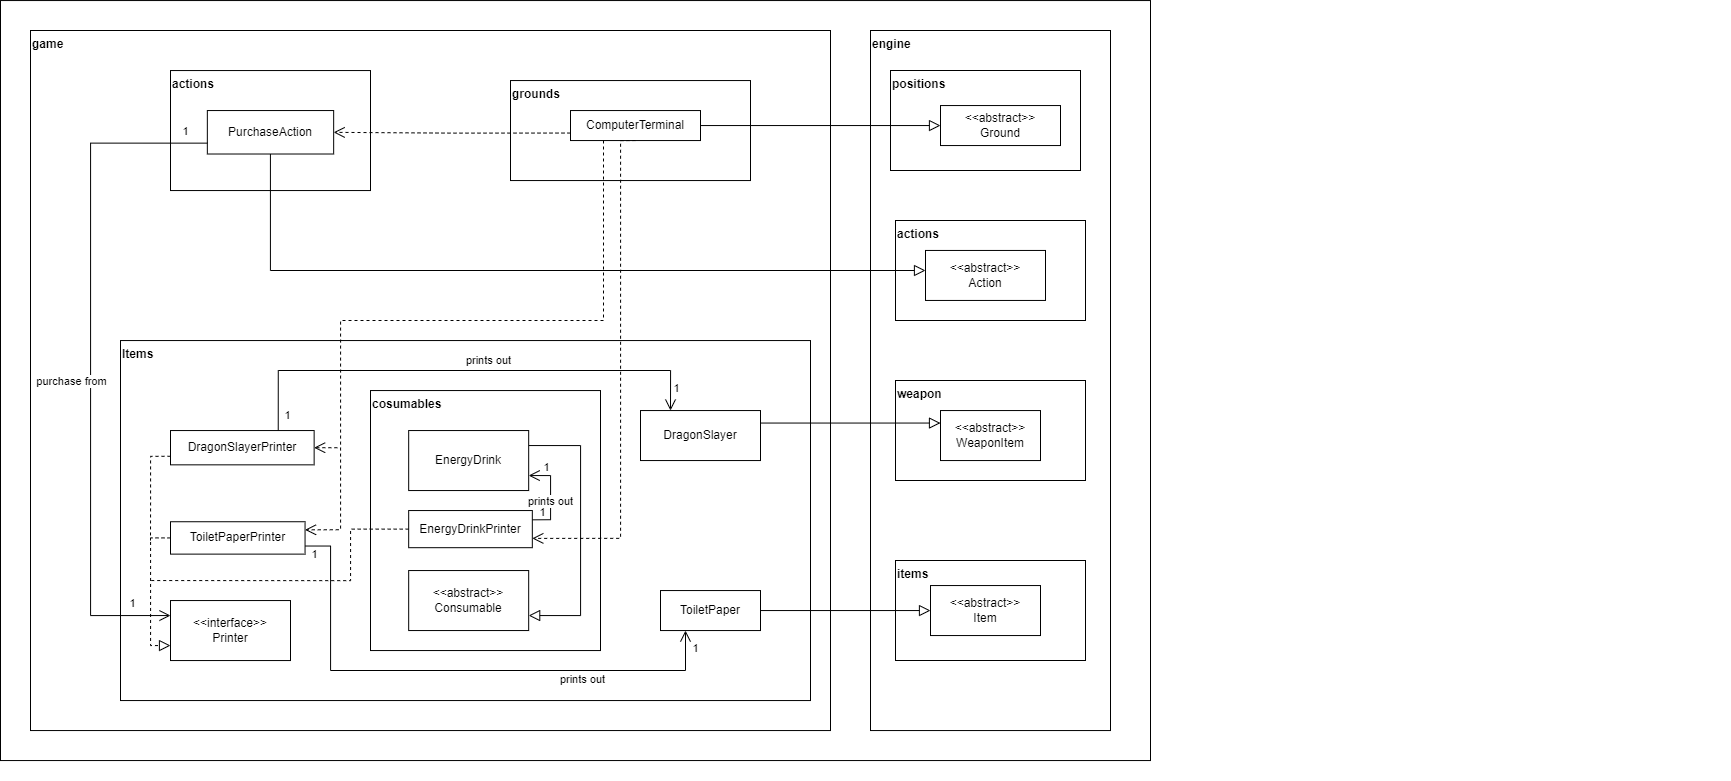

The diagram above was exported from draw.io. Its source (the exported page's mxGraphModel, read from the mxfile embedded in the PNG):
<mxGraphModel dx="2619" dy="818" grid="1" gridSize="10" guides="1" tooltips="1" connect="1" arrows="1" fold="1" page="1" pageScale="1" pageWidth="850" pageHeight="1100" math="0" shadow="0">
  <root>
    <mxCell id="0" />
    <mxCell id="1" parent="0" />
    <mxCell id="mpNRFq47vWLC_yLeatln-13" value="" style="group" parent="1" vertex="1" connectable="0">
      <mxGeometry x="-520" y="270.05" width="1050" height="710" as="geometry" />
    </mxCell>
    <mxCell id="ID4nnVi9zRnS5bDG8jYJ-23" value="" style="rounded=0;whiteSpace=wrap;html=1;verticalAlign=top;align=left;labelPosition=center;verticalLabelPosition=middle;fontStyle=1;movable=1;resizable=1;rotatable=1;deletable=1;editable=1;locked=0;connectable=1;" vertex="1" parent="mpNRFq47vWLC_yLeatln-13">
      <mxGeometry x="-170" y="-70" width="1150" height="760" as="geometry" />
    </mxCell>
    <mxCell id="ID4nnVi9zRnS5bDG8jYJ-3" value="engine" style="rounded=0;whiteSpace=wrap;html=1;verticalAlign=top;align=left;labelPosition=center;verticalLabelPosition=middle;fontStyle=1;movable=1;resizable=1;rotatable=1;deletable=1;editable=1;locked=0;connectable=1;" vertex="1" parent="mpNRFq47vWLC_yLeatln-13">
      <mxGeometry x="700" y="-40.05" width="240" height="700.05" as="geometry" />
    </mxCell>
    <mxCell id="ID4nnVi9zRnS5bDG8jYJ-1" value="game" style="rounded=0;whiteSpace=wrap;html=1;verticalAlign=top;align=left;labelPosition=center;verticalLabelPosition=middle;fontStyle=1;movable=1;resizable=1;rotatable=1;deletable=1;editable=1;locked=0;connectable=1;" vertex="1" parent="mpNRFq47vWLC_yLeatln-13">
      <mxGeometry x="-140" y="-40.05" width="800" height="700.05" as="geometry" />
    </mxCell>
    <mxCell id="mpNRFq47vWLC_yLeatln-12" value="actions" style="rounded=0;whiteSpace=wrap;html=1;align=left;verticalAlign=top;fontStyle=1" parent="mpNRFq47vWLC_yLeatln-13" vertex="1">
      <mxGeometry width="200" height="120" as="geometry" />
    </mxCell>
    <mxCell id="mpNRFq47vWLC_yLeatln-2" value="PurchaseAction" style="rounded=0;whiteSpace=wrap;html=1;" parent="mpNRFq47vWLC_yLeatln-13" vertex="1">
      <mxGeometry x="36.84" y="40" width="126.32" height="43.46" as="geometry" />
    </mxCell>
    <mxCell id="ID4nnVi9zRnS5bDG8jYJ-8" value="weapon" style="rounded=0;whiteSpace=wrap;html=1;fontStyle=1;align=left;verticalAlign=top;" vertex="1" parent="mpNRFq47vWLC_yLeatln-13">
      <mxGeometry x="725" y="309.95" width="190" height="100" as="geometry" />
    </mxCell>
    <mxCell id="ID4nnVi9zRnS5bDG8jYJ-9" value="items" style="rounded=0;whiteSpace=wrap;html=1;fontStyle=1;align=left;verticalAlign=top;" vertex="1" parent="mpNRFq47vWLC_yLeatln-13">
      <mxGeometry x="725" y="489.95" width="190" height="100" as="geometry" />
    </mxCell>
    <mxCell id="mpNRFq47vWLC_yLeatln-21" value="" style="group" parent="1" vertex="1" connectable="0">
      <mxGeometry x="-180.00000000000003" y="280.05" width="240" height="190" as="geometry" />
    </mxCell>
    <mxCell id="mpNRFq47vWLC_yLeatln-19" value="grounds" style="rounded=0;whiteSpace=wrap;html=1;fontStyle=1;align=left;verticalAlign=top;" parent="mpNRFq47vWLC_yLeatln-21" vertex="1">
      <mxGeometry width="240" height="100" as="geometry" />
    </mxCell>
    <mxCell id="mpNRFq47vWLC_yLeatln-1" value="ComputerTerminal" style="rounded=0;whiteSpace=wrap;html=1;" parent="mpNRFq47vWLC_yLeatln-21" vertex="1">
      <mxGeometry x="60" y="30" width="130" height="30" as="geometry" />
    </mxCell>
    <mxCell id="mpNRFq47vWLC_yLeatln-10" value="Items" style="rounded=0;whiteSpace=wrap;html=1;verticalAlign=top;align=left;labelPosition=center;verticalLabelPosition=middle;fontStyle=1;movable=1;resizable=1;rotatable=1;deletable=1;editable=1;locked=0;connectable=1;fillColor=default;" parent="1" vertex="1">
      <mxGeometry x="-570" y="540.05" width="690" height="360" as="geometry" />
    </mxCell>
    <mxCell id="mpNRFq47vWLC_yLeatln-43" style="edgeStyle=orthogonalEdgeStyle;rounded=0;orthogonalLoop=1;jettySize=auto;html=1;exitX=0;exitY=0.75;exitDx=0;exitDy=0;endArrow=none;endFill=0;dashed=1;" parent="1" source="mpNRFq47vWLC_yLeatln-8" edge="1">
      <mxGeometry relative="1" as="geometry">
        <mxPoint x="-540" y="740.05" as="targetPoint" />
      </mxGeometry>
    </mxCell>
    <mxCell id="mpNRFq47vWLC_yLeatln-49" style="edgeStyle=orthogonalEdgeStyle;rounded=0;orthogonalLoop=1;jettySize=auto;html=1;exitX=0.75;exitY=0;exitDx=0;exitDy=0;entryX=0.25;entryY=0;entryDx=0;entryDy=0;endArrow=open;endFill=0;endSize=9;" parent="1" source="mpNRFq47vWLC_yLeatln-8" target="mpNRFq47vWLC_yLeatln-26" edge="1">
      <mxGeometry relative="1" as="geometry">
        <Array as="points">
          <mxPoint x="-412" y="570.05" />
          <mxPoint x="-20.000000000000057" y="570.05" />
        </Array>
      </mxGeometry>
    </mxCell>
    <mxCell id="mpNRFq47vWLC_yLeatln-57" value="1" style="edgeLabel;html=1;align=center;verticalAlign=middle;resizable=0;points=[];" parent="mpNRFq47vWLC_yLeatln-49" vertex="1" connectable="0">
      <mxGeometry x="-0.936" y="2" relative="1" as="geometry">
        <mxPoint x="10" as="offset" />
      </mxGeometry>
    </mxCell>
    <mxCell id="mpNRFq47vWLC_yLeatln-61" value="1" style="edgeLabel;html=1;align=center;verticalAlign=middle;resizable=0;points=[];" parent="mpNRFq47vWLC_yLeatln-49" vertex="1" connectable="0">
      <mxGeometry x="0.9044" y="-1" relative="1" as="geometry">
        <mxPoint x="6" as="offset" />
      </mxGeometry>
    </mxCell>
    <mxCell id="mpNRFq47vWLC_yLeatln-68" value="prints out" style="edgeLabel;html=1;align=center;verticalAlign=middle;resizable=0;points=[];" parent="mpNRFq47vWLC_yLeatln-49" vertex="1" connectable="0">
      <mxGeometry x="0.0751" y="-1" relative="1" as="geometry">
        <mxPoint x="5" y="-12" as="offset" />
      </mxGeometry>
    </mxCell>
    <mxCell id="mpNRFq47vWLC_yLeatln-56" style="edgeStyle=orthogonalEdgeStyle;rounded=0;orthogonalLoop=1;jettySize=auto;html=1;exitX=1;exitY=0.5;exitDx=0;exitDy=0;endArrow=none;endFill=0;strokeColor=default;startArrow=open;startFill=0;dashed=1;endSize=6;startSize=9;" parent="1" source="mpNRFq47vWLC_yLeatln-8" edge="1">
      <mxGeometry relative="1" as="geometry">
        <mxPoint x="-350" y="647.05" as="targetPoint" />
      </mxGeometry>
    </mxCell>
    <mxCell id="mpNRFq47vWLC_yLeatln-8" value="DragonSlayerPrinter" style="rounded=0;whiteSpace=wrap;html=1;movable=1;resizable=1;rotatable=1;deletable=1;editable=1;locked=0;connectable=1;" parent="1" vertex="1">
      <mxGeometry x="-520" y="630.05" width="143.64" height="34.29" as="geometry" />
    </mxCell>
    <mxCell id="mpNRFq47vWLC_yLeatln-42" style="edgeStyle=orthogonalEdgeStyle;rounded=0;orthogonalLoop=1;jettySize=auto;html=1;exitX=0;exitY=0.5;exitDx=0;exitDy=0;entryX=0;entryY=0.75;entryDx=0;entryDy=0;dashed=1;endArrow=block;endFill=0;endSize=9;" parent="1" source="mpNRFq47vWLC_yLeatln-9" target="mpNRFq47vWLC_yLeatln-23" edge="1">
      <mxGeometry relative="1" as="geometry" />
    </mxCell>
    <mxCell id="mpNRFq47vWLC_yLeatln-48" style="edgeStyle=orthogonalEdgeStyle;rounded=0;orthogonalLoop=1;jettySize=auto;html=1;exitX=1;exitY=0.75;exitDx=0;exitDy=0;entryX=0.25;entryY=1;entryDx=0;entryDy=0;endArrow=open;endFill=0;endSize=9;verticalAlign=top;labelPosition=center;verticalLabelPosition=bottom;align=center;fontSize=31;" parent="1" source="mpNRFq47vWLC_yLeatln-9" target="mpNRFq47vWLC_yLeatln-6" edge="1">
      <mxGeometry relative="1" as="geometry">
        <Array as="points">
          <mxPoint x="-360" y="746.05" />
          <mxPoint x="-360" y="870.05" />
          <mxPoint x="-5.000000000000057" y="870.05" />
        </Array>
      </mxGeometry>
    </mxCell>
    <mxCell id="mpNRFq47vWLC_yLeatln-58" value="1" style="edgeLabel;html=1;align=center;verticalAlign=middle;resizable=0;points=[];" parent="mpNRFq47vWLC_yLeatln-48" vertex="1" connectable="0">
      <mxGeometry x="-0.9633" y="1" relative="1" as="geometry">
        <mxPoint x="-1" y="9" as="offset" />
      </mxGeometry>
    </mxCell>
    <mxCell id="mpNRFq47vWLC_yLeatln-63" value="1" style="edgeLabel;html=1;align=center;verticalAlign=middle;resizable=0;points=[];" parent="mpNRFq47vWLC_yLeatln-48" vertex="1" connectable="0">
      <mxGeometry x="0.937" relative="1" as="geometry">
        <mxPoint x="9" as="offset" />
      </mxGeometry>
    </mxCell>
    <mxCell id="mpNRFq47vWLC_yLeatln-70" value="prints out" style="edgeLabel;html=1;align=center;verticalAlign=middle;resizable=0;points=[];" parent="mpNRFq47vWLC_yLeatln-48" vertex="1" connectable="0">
      <mxGeometry x="0.4764" y="2" relative="1" as="geometry">
        <mxPoint y="10" as="offset" />
      </mxGeometry>
    </mxCell>
    <mxCell id="mpNRFq47vWLC_yLeatln-9" value="ToiletPaperPrinter" style="rounded=0;whiteSpace=wrap;html=1;movable=1;resizable=1;rotatable=1;deletable=1;editable=1;locked=0;connectable=1;" parent="1" vertex="1">
      <mxGeometry x="-520" y="721.2399999999999" width="134.55" height="32.38" as="geometry" />
    </mxCell>
    <mxCell id="mpNRFq47vWLC_yLeatln-23" value="&lt;div&gt;&amp;lt;&amp;lt;interface&amp;gt;&amp;gt;&lt;/div&gt;Printer" style="rounded=0;whiteSpace=wrap;html=1;" parent="1" vertex="1">
      <mxGeometry x="-520" y="800.05" width="120" height="60" as="geometry" />
    </mxCell>
    <mxCell id="mpNRFq47vWLC_yLeatln-25" value="cosumables" style="rounded=0;whiteSpace=wrap;html=1;fontStyle=1;align=left;verticalAlign=top;" parent="1" vertex="1">
      <mxGeometry x="-320" y="590.05" width="230" height="260" as="geometry" />
    </mxCell>
    <mxCell id="mpNRFq47vWLC_yLeatln-46" style="edgeStyle=orthogonalEdgeStyle;rounded=0;orthogonalLoop=1;jettySize=auto;html=1;exitX=0;exitY=0.5;exitDx=0;exitDy=0;dashed=1;endArrow=none;endFill=0;" parent="1" source="mpNRFq47vWLC_yLeatln-4" edge="1">
      <mxGeometry relative="1" as="geometry">
        <mxPoint x="-540" y="780.05" as="targetPoint" />
        <Array as="points">
          <mxPoint x="-340" y="729.05" />
          <mxPoint x="-340" y="780.05" />
        </Array>
      </mxGeometry>
    </mxCell>
    <mxCell id="mpNRFq47vWLC_yLeatln-47" style="edgeStyle=orthogonalEdgeStyle;rounded=0;orthogonalLoop=1;jettySize=auto;html=1;exitX=1;exitY=0.25;exitDx=0;exitDy=0;entryX=1;entryY=0.75;entryDx=0;entryDy=0;endArrow=open;endFill=0;endSize=9;" parent="1" source="mpNRFq47vWLC_yLeatln-4" target="mpNRFq47vWLC_yLeatln-24" edge="1">
      <mxGeometry relative="1" as="geometry">
        <Array as="points">
          <mxPoint x="-140.00000000000006" y="719.05" />
          <mxPoint x="-140.00000000000006" y="675.05" />
        </Array>
      </mxGeometry>
    </mxCell>
    <mxCell id="mpNRFq47vWLC_yLeatln-60" value="1" style="edgeLabel;html=1;align=center;verticalAlign=middle;resizable=0;points=[];" parent="mpNRFq47vWLC_yLeatln-47" vertex="1" connectable="0">
      <mxGeometry x="-0.7024" relative="1" as="geometry">
        <mxPoint x="-3" y="-8" as="offset" />
      </mxGeometry>
    </mxCell>
    <mxCell id="mpNRFq47vWLC_yLeatln-62" value="1" style="edgeLabel;html=1;align=center;verticalAlign=middle;resizable=0;points=[];" parent="mpNRFq47vWLC_yLeatln-47" vertex="1" connectable="0">
      <mxGeometry x="0.5968" y="1" relative="1" as="geometry">
        <mxPoint y="-10" as="offset" />
      </mxGeometry>
    </mxCell>
    <mxCell id="mpNRFq47vWLC_yLeatln-69" value="prints out" style="edgeLabel;html=1;align=center;verticalAlign=middle;resizable=0;points=[];" parent="mpNRFq47vWLC_yLeatln-47" vertex="1" connectable="0">
      <mxGeometry x="0.0395" y="1" relative="1" as="geometry">
        <mxPoint y="6" as="offset" />
      </mxGeometry>
    </mxCell>
    <mxCell id="mpNRFq47vWLC_yLeatln-4" value="EnergyDrinkPrinter" style="rounded=0;whiteSpace=wrap;html=1;movable=1;resizable=1;rotatable=1;deletable=1;editable=1;locked=0;connectable=1;" parent="1" vertex="1">
      <mxGeometry x="-281.82000000000005" y="710.05" width="123.64" height="37.14" as="geometry" />
    </mxCell>
    <mxCell id="mpNRFq47vWLC_yLeatln-40" style="edgeStyle=orthogonalEdgeStyle;rounded=0;orthogonalLoop=1;jettySize=auto;html=1;exitX=1;exitY=0.25;exitDx=0;exitDy=0;entryX=1;entryY=0.75;entryDx=0;entryDy=0;endArrow=block;endFill=0;endSize=9;" parent="1" source="mpNRFq47vWLC_yLeatln-24" target="mpNRFq47vWLC_yLeatln-28" edge="1">
      <mxGeometry relative="1" as="geometry">
        <Array as="points">
          <mxPoint x="-110.00000000000006" y="645.05" />
          <mxPoint x="-110.00000000000006" y="815.05" />
        </Array>
      </mxGeometry>
    </mxCell>
    <mxCell id="mpNRFq47vWLC_yLeatln-24" value="EnergyDrink" style="rounded=0;whiteSpace=wrap;html=1;" parent="1" vertex="1">
      <mxGeometry x="-281.82000000000005" y="630.05" width="120" height="60" as="geometry" />
    </mxCell>
    <mxCell id="mpNRFq47vWLC_yLeatln-41" style="edgeStyle=orthogonalEdgeStyle;rounded=0;orthogonalLoop=1;jettySize=auto;html=1;exitX=1;exitY=0.25;exitDx=0;exitDy=0;entryX=0;entryY=0.25;entryDx=0;entryDy=0;endArrow=block;endFill=0;endSize=9;" parent="1" source="mpNRFq47vWLC_yLeatln-26" target="mpNRFq47vWLC_yLeatln-27" edge="1">
      <mxGeometry relative="1" as="geometry" />
    </mxCell>
    <mxCell id="mpNRFq47vWLC_yLeatln-26" value="DragonSlayer" style="rounded=0;whiteSpace=wrap;html=1;" parent="1" vertex="1">
      <mxGeometry x="-50.00000000000006" y="610.05" width="120" height="50" as="geometry" />
    </mxCell>
    <mxCell id="mpNRFq47vWLC_yLeatln-38" style="edgeStyle=orthogonalEdgeStyle;rounded=0;orthogonalLoop=1;jettySize=auto;html=1;endArrow=block;endFill=0;endSize=9;exitX=1;exitY=0.5;exitDx=0;exitDy=0;entryX=0;entryY=0.5;entryDx=0;entryDy=0;" parent="1" source="mpNRFq47vWLC_yLeatln-6" target="mpNRFq47vWLC_yLeatln-22" edge="1">
      <mxGeometry relative="1" as="geometry" />
    </mxCell>
    <mxCell id="mpNRFq47vWLC_yLeatln-6" value="ToiletPaper" style="rounded=0;whiteSpace=wrap;html=1;" parent="1" vertex="1">
      <mxGeometry x="-30.000000000000057" y="790.05" width="100" height="40" as="geometry" />
    </mxCell>
    <mxCell id="mpNRFq47vWLC_yLeatln-28" value="&amp;lt;&amp;lt;abstract&amp;gt;&amp;gt;&lt;div&gt;Consumable&lt;/div&gt;" style="rounded=0;whiteSpace=wrap;html=1;" parent="1" vertex="1">
      <mxGeometry x="-281.82000000000005" y="770.05" width="120" height="60" as="geometry" />
    </mxCell>
    <mxCell id="mpNRFq47vWLC_yLeatln-50" style="edgeStyle=orthogonalEdgeStyle;rounded=0;orthogonalLoop=1;jettySize=auto;html=1;exitX=0;exitY=0.75;exitDx=0;exitDy=0;entryX=0;entryY=0.25;entryDx=0;entryDy=0;endArrow=open;endFill=0;endSize=9;fontColor=#de1717;strokeColor=#000000;" parent="1" source="mpNRFq47vWLC_yLeatln-2" target="mpNRFq47vWLC_yLeatln-23" edge="1">
      <mxGeometry relative="1" as="geometry">
        <Array as="points">
          <mxPoint x="-600" y="343.05" />
          <mxPoint x="-600" y="815.05" />
        </Array>
      </mxGeometry>
    </mxCell>
    <mxCell id="mpNRFq47vWLC_yLeatln-65" value="1" style="edgeLabel;html=1;align=center;verticalAlign=middle;resizable=0;points=[];" parent="mpNRFq47vWLC_yLeatln-50" vertex="1" connectable="0">
      <mxGeometry x="0.8849" y="-1" relative="1" as="geometry">
        <mxPoint y="-14" as="offset" />
      </mxGeometry>
    </mxCell>
    <mxCell id="mpNRFq47vWLC_yLeatln-66" value="1" style="edgeLabel;html=1;align=center;verticalAlign=middle;resizable=0;points=[];" parent="mpNRFq47vWLC_yLeatln-50" vertex="1" connectable="0">
      <mxGeometry x="-0.9321" y="3" relative="1" as="geometry">
        <mxPoint y="-15" as="offset" />
      </mxGeometry>
    </mxCell>
    <mxCell id="mpNRFq47vWLC_yLeatln-67" value="purchase from" style="edgeLabel;html=1;align=center;verticalAlign=middle;resizable=0;points=[];" parent="mpNRFq47vWLC_yLeatln-50" vertex="1" connectable="0">
      <mxGeometry x="0.0296" y="-1" relative="1" as="geometry">
        <mxPoint x="-19" y="10" as="offset" />
      </mxGeometry>
    </mxCell>
    <mxCell id="mpNRFq47vWLC_yLeatln-52" style="edgeStyle=orthogonalEdgeStyle;rounded=0;orthogonalLoop=1;jettySize=auto;html=1;exitX=0;exitY=0.75;exitDx=0;exitDy=0;dashed=1;endArrow=open;endFill=0;endSize=9;" parent="1" source="mpNRFq47vWLC_yLeatln-1" target="mpNRFq47vWLC_yLeatln-2" edge="1">
      <mxGeometry relative="1" as="geometry" />
    </mxCell>
    <mxCell id="mpNRFq47vWLC_yLeatln-53" style="edgeStyle=orthogonalEdgeStyle;rounded=0;orthogonalLoop=1;jettySize=auto;html=1;exitX=0.5;exitY=1;exitDx=0;exitDy=0;entryX=1;entryY=0.75;entryDx=0;entryDy=0;dashed=1;endSize=9;endArrow=open;endFill=0;" parent="1" source="mpNRFq47vWLC_yLeatln-1" target="mpNRFq47vWLC_yLeatln-4" edge="1">
      <mxGeometry relative="1" as="geometry">
        <Array as="points">
          <mxPoint x="-70" y="340" />
          <mxPoint x="-70" y="738" />
        </Array>
      </mxGeometry>
    </mxCell>
    <mxCell id="mpNRFq47vWLC_yLeatln-54" style="edgeStyle=orthogonalEdgeStyle;rounded=0;orthogonalLoop=1;jettySize=auto;html=1;entryX=1;entryY=0.25;entryDx=0;entryDy=0;dashed=1;endSize=9;endArrow=open;endFill=0;" parent="1" target="mpNRFq47vWLC_yLeatln-9" edge="1">
      <mxGeometry relative="1" as="geometry">
        <Array as="points">
          <mxPoint x="-87" y="520" />
          <mxPoint x="-350" y="520" />
          <mxPoint x="-350" y="729" />
        </Array>
        <mxPoint x="-87" y="340" as="sourcePoint" />
      </mxGeometry>
    </mxCell>
    <mxCell id="ID4nnVi9zRnS5bDG8jYJ-2" value="" style="group" vertex="1" connectable="0" parent="1">
      <mxGeometry x="210" y="280.05" width="830" height="660" as="geometry" />
    </mxCell>
    <mxCell id="ID4nnVi9zRnS5bDG8jYJ-21" value="positions" style="rounded=0;whiteSpace=wrap;html=1;fontStyle=1;align=left;verticalAlign=top;" vertex="1" parent="ID4nnVi9zRnS5bDG8jYJ-2">
      <mxGeometry x="-10" y="-10.050000000000011" width="190" height="100" as="geometry" />
    </mxCell>
    <mxCell id="mpNRFq47vWLC_yLeatln-22" value="&lt;div&gt;&amp;lt;&amp;lt;abstract&amp;gt;&amp;gt;&lt;/div&gt;Item" style="rounded=0;whiteSpace=wrap;html=1;fontStyle=0;align=center;verticalAlign=middle;" parent="ID4nnVi9zRnS5bDG8jYJ-2" vertex="1">
      <mxGeometry x="29.999999999999943" y="504.99999999999994" width="110" height="50" as="geometry" />
    </mxCell>
    <mxCell id="mpNRFq47vWLC_yLeatln-20" value="&amp;lt;&amp;lt;abstract&amp;gt;&amp;gt;&lt;div&gt;Ground&lt;/div&gt;" style="rounded=0;whiteSpace=wrap;html=1;" parent="ID4nnVi9zRnS5bDG8jYJ-2" vertex="1">
      <mxGeometry x="40" y="24.999999999999986" width="120" height="40" as="geometry" />
    </mxCell>
    <mxCell id="mpNRFq47vWLC_yLeatln-27" value="&amp;lt;&amp;lt;abstract&amp;gt;&amp;gt;&lt;div&gt;WeaponItem&lt;/div&gt;" style="rounded=0;whiteSpace=wrap;html=1;" parent="ID4nnVi9zRnS5bDG8jYJ-2" vertex="1">
      <mxGeometry x="39.99999999999994" y="329.99999999999994" width="100" height="50" as="geometry" />
    </mxCell>
    <mxCell id="ID4nnVi9zRnS5bDG8jYJ-10" value="actions" style="rounded=0;whiteSpace=wrap;html=1;fontStyle=1;align=left;verticalAlign=top;" vertex="1" parent="ID4nnVi9zRnS5bDG8jYJ-2">
      <mxGeometry x="-5" y="139.95" width="190" height="100" as="geometry" />
    </mxCell>
    <mxCell id="mpNRFq47vWLC_yLeatln-18" value="&amp;lt;&amp;lt;abstract&amp;gt;&amp;gt;&lt;div&gt;Action&lt;/div&gt;" style="rounded=0;whiteSpace=wrap;html=1;" parent="ID4nnVi9zRnS5bDG8jYJ-2" vertex="1">
      <mxGeometry x="25" y="169.89999999999998" width="120" height="50" as="geometry" />
    </mxCell>
    <mxCell id="mpNRFq47vWLC_yLeatln-34" style="edgeStyle=orthogonalEdgeStyle;rounded=0;orthogonalLoop=1;jettySize=auto;html=1;endArrow=block;endFill=0;endSize=9;" parent="1" source="mpNRFq47vWLC_yLeatln-1" target="mpNRFq47vWLC_yLeatln-20" edge="1">
      <mxGeometry relative="1" as="geometry" />
    </mxCell>
    <mxCell id="mpNRFq47vWLC_yLeatln-35" style="edgeStyle=orthogonalEdgeStyle;rounded=0;orthogonalLoop=1;jettySize=auto;html=1;endSize=9;endArrow=block;endFill=0;" parent="1" source="mpNRFq47vWLC_yLeatln-2" target="mpNRFq47vWLC_yLeatln-18" edge="1">
      <mxGeometry relative="1" as="geometry">
        <Array as="points">
          <mxPoint x="-420" y="470" />
        </Array>
      </mxGeometry>
    </mxCell>
  </root>
</mxGraphModel>